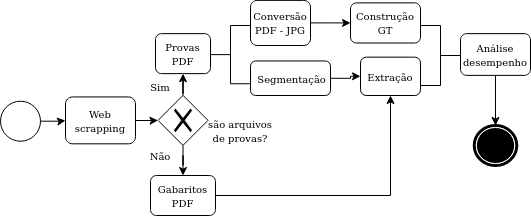

The diagram above was exported from draw.io. Its source (the exported page's mxGraphModel, read from the mxfile embedded in the PNG):
<mxGraphModel dx="1059" dy="476" grid="1" gridSize="10" guides="1" tooltips="1" connect="1" arrows="1" fold="1" page="1" pageScale="1" pageWidth="850" pageHeight="1100" background="#ffffff" math="0" shadow="0">
  <root>
    <mxCell id="0" />
    <mxCell id="1" parent="0" />
    <mxCell id="cXr0Qi3T3f3E2A_w6uCg-22" value="" style="edgeStyle=orthogonalEdgeStyle;rounded=0;orthogonalLoop=1;jettySize=auto;html=1;" parent="1" source="7a84cebc1def654-2" target="cXr0Qi3T3f3E2A_w6uCg-6" edge="1">
      <mxGeometry relative="1" as="geometry" />
    </mxCell>
    <mxCell id="7a84cebc1def654-2" value="&lt;font style=&quot;font-size: 10px&quot;&gt;Web scrapping&lt;/font&gt;" style="shape=ext;rounded=1;html=1;whiteSpace=wrap;" parent="1" vertex="1">
      <mxGeometry x="425" y="271.45" width="70" height="46.87" as="geometry" />
    </mxCell>
    <mxCell id="Fgitr2a7-qHLeCe79rCa-1" value="&lt;font style=&quot;font-size: 10px&quot;&gt;Extração&lt;/font&gt;" style="html=1;whiteSpace=wrap;rounded=1;" parent="1" vertex="1">
      <mxGeometry x="720" y="231.67" width="60" height="38.33" as="geometry" />
    </mxCell>
    <mxCell id="Fgitr2a7-qHLeCe79rCa-3" value="&lt;font style=&quot;font-size: 10px&quot;&gt;Construção GT &lt;/font&gt;" style="html=1;whiteSpace=wrap;rounded=1;" parent="1" vertex="1">
      <mxGeometry x="710" y="177.38" width="70" height="40.12" as="geometry" />
    </mxCell>
    <mxCell id="FLT9-0TSi0Ow05OkeXrF-3" value="" style="edgeStyle=orthogonalEdgeStyle;rounded=0;orthogonalLoop=1;jettySize=auto;html=1;entryX=0;entryY=0.5;entryDx=0;entryDy=0;" edge="1" parent="1" source="Fgitr2a7-qHLeCe79rCa-4" target="Fgitr2a7-qHLeCe79rCa-1">
      <mxGeometry relative="1" as="geometry">
        <mxPoint x="710" y="253" as="targetPoint" />
      </mxGeometry>
    </mxCell>
    <mxCell id="Fgitr2a7-qHLeCe79rCa-4" value="&lt;div&gt;&lt;font style=&quot;font-size: 10px&quot;&gt;&amp;nbsp;Segmentação&lt;br&gt;&lt;/font&gt;&lt;/div&gt;" style="shape=ext;rounded=1;html=1;whiteSpace=wrap;" parent="1" vertex="1">
      <mxGeometry x="610" y="235.48" width="80" height="34.52" as="geometry" />
    </mxCell>
    <mxCell id="bdHoq3Cz1sNRqR6PdJnZ-1" value="" style="html=1;shape=mxgraph.flowchart.annotation_2;align=left;labelPosition=right;" parent="1" vertex="1">
      <mxGeometry x="570" y="200" width="40" height="58.25" as="geometry" />
    </mxCell>
    <mxCell id="cXr0Qi3T3f3E2A_w6uCg-12" value="" style="edgeStyle=orthogonalEdgeStyle;rounded=0;orthogonalLoop=1;jettySize=auto;html=1;" parent="1" source="bdHoq3Cz1sNRqR6PdJnZ-13" target="cXr0Qi3T3f3E2A_w6uCg-1" edge="1">
      <mxGeometry relative="1" as="geometry">
        <Array as="points">
          <mxPoint x="865" y="325" />
        </Array>
      </mxGeometry>
    </mxCell>
    <mxCell id="bdHoq3Cz1sNRqR6PdJnZ-13" value="&lt;font style=&quot;font-size: 10px&quot;&gt;Análise desempenho&lt;font style=&quot;font-size: 10px&quot;&gt;&lt;br&gt;&lt;/font&gt;&lt;/font&gt;" style="html=1;whiteSpace=wrap;rounded=1;dropTarget=0;" parent="1" vertex="1">
      <mxGeometry x="820" y="208.13" width="70" height="41.75" as="geometry" />
    </mxCell>
    <mxCell id="cXr0Qi3T3f3E2A_w6uCg-36" value="" style="edgeStyle=orthogonalEdgeStyle;rounded=0;orthogonalLoop=1;jettySize=auto;html=1;entryX=0;entryY=0.5;entryDx=0;entryDy=0;" parent="1" source="K05T42UemgDVTu5iZzgJ-1" target="Fgitr2a7-qHLeCe79rCa-3" edge="1">
      <mxGeometry relative="1" as="geometry" />
    </mxCell>
    <mxCell id="K05T42UemgDVTu5iZzgJ-1" value="&lt;font style=&quot;font-size: 10px&quot;&gt;Conversão PDF - JPG&lt;/font&gt;" style="html=1;whiteSpace=wrap;rounded=1;" parent="1" vertex="1">
      <mxGeometry x="610" y="174.88" width="60" height="45.12" as="geometry" />
    </mxCell>
    <mxCell id="cXr0Qi3T3f3E2A_w6uCg-1" value="" style="shape=mxgraph.bpmn.shape;html=1;verticalLabelPosition=bottom;labelBackgroundColor=#ffffff;verticalAlign=top;align=center;perimeter=ellipsePerimeter;outlineConnect=0;outline=end;symbol=terminate;" parent="1" vertex="1">
      <mxGeometry x="833.75" y="300" width="42.5" height="40" as="geometry" />
    </mxCell>
    <mxCell id="cXr0Qi3T3f3E2A_w6uCg-2" value="&lt;font style=&quot;font-size: 10px&quot;&gt;Provas PDF&lt;/font&gt;" style="shape=ext;rounded=1;html=1;whiteSpace=wrap;" parent="1" vertex="1">
      <mxGeometry x="515" y="208.13" width="55" height="40" as="geometry" />
    </mxCell>
    <mxCell id="cXr0Qi3T3f3E2A_w6uCg-16" value="" style="edgeStyle=orthogonalEdgeStyle;rounded=0;orthogonalLoop=1;jettySize=auto;html=1;entryX=0.5;entryY=1;entryDx=0;entryDy=0;" parent="1" source="cXr0Qi3T3f3E2A_w6uCg-3" target="Fgitr2a7-qHLeCe79rCa-1" edge="1">
      <mxGeometry relative="1" as="geometry">
        <mxPoint x="750" y="280" as="targetPoint" />
      </mxGeometry>
    </mxCell>
    <mxCell id="cXr0Qi3T3f3E2A_w6uCg-3" value="&lt;font style=&quot;font-size: 10px&quot;&gt;Gabaritos PDF&lt;/font&gt;" style="shape=ext;rounded=1;html=1;whiteSpace=wrap;" parent="1" vertex="1">
      <mxGeometry x="510" y="350" width="65" height="40" as="geometry" />
    </mxCell>
    <mxCell id="cXr0Qi3T3f3E2A_w6uCg-9" value="" style="edgeStyle=orthogonalEdgeStyle;rounded=0;orthogonalLoop=1;jettySize=auto;html=1;" parent="1" source="cXr0Qi3T3f3E2A_w6uCg-6" target="cXr0Qi3T3f3E2A_w6uCg-2" edge="1">
      <mxGeometry relative="1" as="geometry" />
    </mxCell>
    <mxCell id="cXr0Qi3T3f3E2A_w6uCg-10" value="" style="edgeStyle=orthogonalEdgeStyle;rounded=0;orthogonalLoop=1;jettySize=auto;html=1;" parent="1" source="cXr0Qi3T3f3E2A_w6uCg-6" target="cXr0Qi3T3f3E2A_w6uCg-3" edge="1">
      <mxGeometry relative="1" as="geometry" />
    </mxCell>
    <mxCell id="cXr0Qi3T3f3E2A_w6uCg-6" value="" style="shape=mxgraph.bpmn.shape;html=1;verticalLabelPosition=bottom;labelBackgroundColor=#ffffff;verticalAlign=top;align=center;perimeter=rhombusPerimeter;background=gateway;outlineConnect=0;outline=none;symbol=exclusiveGw;" parent="1" vertex="1">
      <mxGeometry x="517.5" y="269.88" width="50" height="50" as="geometry" />
    </mxCell>
    <mxCell id="cXr0Qi3T3f3E2A_w6uCg-23" value="&lt;font style=&quot;font-size: 10px&quot;&gt;são arquivos de provas?&lt;/font&gt;" style="text;html=1;strokeColor=none;fillColor=none;align=center;verticalAlign=middle;whiteSpace=wrap;rounded=0;" parent="1" vertex="1">
      <mxGeometry x="560" y="300" width="80" height="10" as="geometry" />
    </mxCell>
    <mxCell id="cXr0Qi3T3f3E2A_w6uCg-25" value="&lt;font style=&quot;font-size: 10px&quot;&gt;Sim&lt;/font&gt;" style="text;html=1;strokeColor=none;fillColor=none;align=center;verticalAlign=middle;whiteSpace=wrap;rounded=0;" parent="1" vertex="1">
      <mxGeometry x="500" y="251.45" width="40" height="20" as="geometry" />
    </mxCell>
    <mxCell id="cXr0Qi3T3f3E2A_w6uCg-27" value="&lt;div&gt;&lt;font style=&quot;font-size: 10px&quot;&gt;Não&lt;/font&gt;&lt;/div&gt;" style="text;html=1;strokeColor=none;fillColor=none;align=center;verticalAlign=middle;whiteSpace=wrap;rounded=0;" parent="1" vertex="1">
      <mxGeometry x="500" y="320" width="40" height="20" as="geometry" />
    </mxCell>
    <mxCell id="cXr0Qi3T3f3E2A_w6uCg-31" value="" style="html=1;shape=mxgraph.flowchart.annotation_2;align=left;labelPosition=right;direction=west;" parent="1" vertex="1">
      <mxGeometry x="780" y="200" width="40" height="60" as="geometry" />
    </mxCell>
    <mxCell id="cXr0Qi3T3f3E2A_w6uCg-34" style="edgeStyle=orthogonalEdgeStyle;rounded=0;orthogonalLoop=1;jettySize=auto;html=1;exitX=0.5;exitY=1;exitDx=0;exitDy=0;" parent="1" source="cXr0Qi3T3f3E2A_w6uCg-23" target="cXr0Qi3T3f3E2A_w6uCg-23" edge="1">
      <mxGeometry relative="1" as="geometry" />
    </mxCell>
    <mxCell id="cXr0Qi3T3f3E2A_w6uCg-42" value="" style="edgeStyle=orthogonalEdgeStyle;rounded=0;orthogonalLoop=1;jettySize=auto;html=1;" parent="1" source="cXr0Qi3T3f3E2A_w6uCg-38" target="7a84cebc1def654-2" edge="1">
      <mxGeometry relative="1" as="geometry" />
    </mxCell>
    <mxCell id="cXr0Qi3T3f3E2A_w6uCg-38" value="" style="ellipse;whiteSpace=wrap;html=1;aspect=fixed;" parent="1" vertex="1">
      <mxGeometry x="360" y="275.71" width="40" height="40" as="geometry" />
    </mxCell>
  </root>
</mxGraphModel>